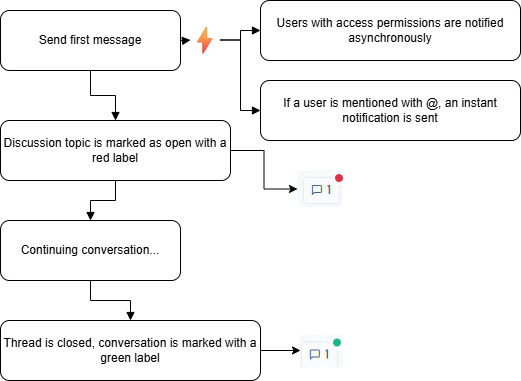

The diagram above was exported from draw.io. Its source (the exported page's mxGraphModel, read from the mxfile embedded in the PNG):
<mxGraphModel dx="1426" dy="781" grid="1" gridSize="10" guides="1" tooltips="1" connect="1" arrows="1" fold="1" page="1" pageScale="1" pageWidth="827" pageHeight="1169" math="0" shadow="0">
  <root>
    <mxCell id="0" />
    <mxCell id="1" parent="0" />
    <mxCell id="start" value="Send first message" style="rounded=1;whiteSpace=wrap;html=1;" parent="1" vertex="1">
      <mxGeometry x="260" y="40" width="180" height="60" as="geometry" />
    </mxCell>
    <mxCell id="notif_async" value="Users with access permissions are notified asynchronously" style="rounded=1;whiteSpace=wrap;html=1;" parent="1" vertex="1">
      <mxGeometry x="520" y="30" width="260" height="60" as="geometry" />
    </mxCell>
    <mxCell id="lightning" value="⚡" style="text;html=1;align=center;verticalAlign=middle;fontSize=28;" parent="1" vertex="1">
      <mxGeometry x="450" y="52" width="30" height="35" as="geometry" />
    </mxCell>
    <mxCell id="notif_mention" value="If a user is mentioned with @, an instant notification is sent" style="rounded=1;whiteSpace=wrap;html=1;" parent="1" vertex="1">
      <mxGeometry x="520" y="110" width="260" height="60" as="geometry" />
    </mxCell>
    <mxCell id="IHoSNpWGIwuF_WfPEeeC-5" style="edgeStyle=orthogonalEdgeStyle;rounded=0;orthogonalLoop=1;jettySize=auto;html=1;" edge="1" parent="1" source="open_red" target="IHoSNpWGIwuF_WfPEeeC-2">
      <mxGeometry relative="1" as="geometry" />
    </mxCell>
    <mxCell id="open_red" value="Discussion topic is marked as open with a red label" style="rounded=1;whiteSpace=wrap;html=1;" parent="1" vertex="1">
      <mxGeometry x="260" y="150" width="230" height="60" as="geometry" />
    </mxCell>
    <mxCell id="conversation" value="Continuing conversation..." style="rounded=1;whiteSpace=wrap;html=1;" parent="1" vertex="1">
      <mxGeometry x="260" y="250" width="180" height="60" as="geometry" />
    </mxCell>
    <mxCell id="IHoSNpWGIwuF_WfPEeeC-6" value="" style="edgeStyle=orthogonalEdgeStyle;rounded=0;orthogonalLoop=1;jettySize=auto;html=1;" edge="1" parent="1" source="closed_green" target="IHoSNpWGIwuF_WfPEeeC-4">
      <mxGeometry relative="1" as="geometry" />
    </mxCell>
    <mxCell id="closed_green" value="Thread is closed, conversation is marked with a green label" style="rounded=1;whiteSpace=wrap;html=1;" parent="1" vertex="1">
      <mxGeometry x="260" y="350" width="260" height="60" as="geometry" />
    </mxCell>
    <mxCell id="arrow1" style="edgeStyle=orthogonalEdgeStyle;rounded=0;orthogonalLoop=1;jettySize=auto;html=1;endArrow=block;endFill=1;" parent="1" source="start" target="open_red" edge="1">
      <mxGeometry relative="1" as="geometry" />
    </mxCell>
    <mxCell id="arrow2" style="edgeStyle=orthogonalEdgeStyle;rounded=0;orthogonalLoop=1;jettySize=auto;html=1;endArrow=block;endFill=1;" parent="1" source="open_red" target="conversation" edge="1">
      <mxGeometry relative="1" as="geometry" />
    </mxCell>
    <mxCell id="arrow3" style="edgeStyle=orthogonalEdgeStyle;rounded=0;orthogonalLoop=1;jettySize=auto;html=1;endArrow=block;endFill=1;" parent="1" source="conversation" target="closed_green" edge="1">
      <mxGeometry relative="1" as="geometry" />
    </mxCell>
    <mxCell id="arrow4" style="edgeStyle=elbowEdgeStyle;rounded=0;orthogonalLoop=1;jettySize=auto;html=1;endArrow=block;endFill=1;" parent="1" source="start" target="lightning" edge="1">
      <mxGeometry relative="1" as="geometry">
        <mxPoint x="400" y="70" as="targetPoint" />
      </mxGeometry>
    </mxCell>
    <mxCell id="arrow5" style="edgeStyle=elbowEdgeStyle;rounded=0;orthogonalLoop=1;jettySize=auto;html=1;endArrow=block;endFill=1;" parent="1" source="lightning" target="notif_async" edge="1">
      <mxGeometry relative="1" as="geometry" />
    </mxCell>
    <mxCell id="arrow6" style="edgeStyle=elbowEdgeStyle;rounded=0;orthogonalLoop=1;jettySize=auto;html=1;endArrow=block;endFill=1;" parent="1" source="lightning" target="notif_mention" edge="1">
      <mxGeometry relative="1" as="geometry">
        <mxPoint x="535" y="110" as="targetPoint" />
      </mxGeometry>
    </mxCell>
    <mxCell id="IHoSNpWGIwuF_WfPEeeC-2" value="" style="shape=image;verticalLabelPosition=bottom;labelBackgroundColor=default;verticalAlign=top;aspect=fixed;imageAspect=0;image=data:image/png,(base64 omitted: 3388 chars);" vertex="1" parent="1">
      <mxGeometry x="557" y="200" width="46" height="37" as="geometry" />
    </mxCell>
    <mxCell id="IHoSNpWGIwuF_WfPEeeC-4" value="" style="shape=image;verticalLabelPosition=bottom;labelBackgroundColor=default;verticalAlign=top;aspect=fixed;imageAspect=0;image=data:image/png,(base64 omitted: 3028 chars);" vertex="1" parent="1">
      <mxGeometry x="560" y="362.5" width="43" height="35" as="geometry" />
    </mxCell>
  </root>
</mxGraphModel>